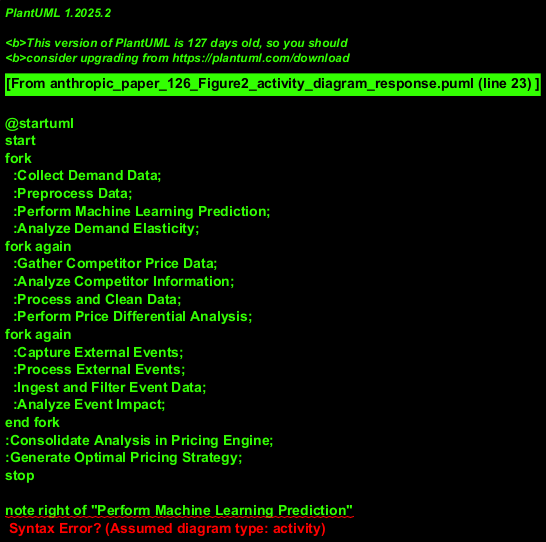

The diagram above was rendered by PlantUML. Its source (embedded in the PNG):
@startuml
start
fork
  :Collect Demand Data;
  :Preprocess Data;
  :Perform Machine Learning Prediction;
  :Analyze Demand Elasticity;
fork again
  :Gather Competitor Price Data;
  :Analyze Competitor Information;
  :Process and Clean Data;
  :Perform Price Differential Analysis;
fork again
  :Capture External Events;
  :Process External Events;
  :Ingest and Filter Event Data;
  :Analyze Event Impact;
end fork
:Consolidate Analysis in Pricing Engine;
:Generate Optimal Pricing Strategy;
stop

note right of "Perform Machine Learning Prediction"
  Uses historical data to predict future demand patterns
end note

note right of "Analyze Event Impact"
  Evaluates how external events might affect demand
end note
@enduml